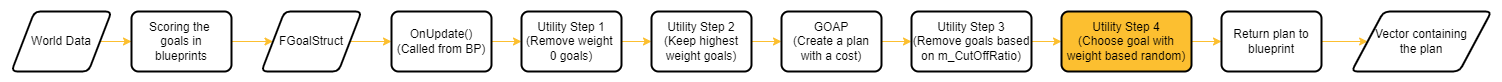

The diagram above was exported from draw.io. Its source (the exported page's mxGraphModel, read from the mxfile embedded in the PNG):
<mxGraphModel dx="1038" dy="489" grid="0" gridSize="10" guides="1" tooltips="1" connect="1" arrows="1" fold="1" page="1" pageScale="1" pageWidth="2000" pageHeight="300" background="#3C3C3C" math="0" shadow="0">
  <root>
    <mxCell id="WIyWlLk6GJQsqaUBKTNV-0" />
    <mxCell id="WIyWlLk6GJQsqaUBKTNV-1" parent="WIyWlLk6GJQsqaUBKTNV-0" />
    <mxCell id="iGp7foHyNiKy61N9Hm8i-3" style="edgeStyle=orthogonalEdgeStyle;rounded=0;orthogonalLoop=1;jettySize=auto;html=1;exitX=1;exitY=0.5;exitDx=0;exitDy=0;strokeColor=#FCBF30;" parent="WIyWlLk6GJQsqaUBKTNV-1" source="iGp7foHyNiKy61N9Hm8i-1" target="iGp7foHyNiKy61N9Hm8i-2" edge="1">
      <mxGeometry relative="1" as="geometry" />
    </mxCell>
    <mxCell id="iGp7foHyNiKy61N9Hm8i-1" value="World Data" style="shape=parallelogram;html=1;strokeWidth=2;perimeter=parallelogramPerimeter;whiteSpace=wrap;rounded=1;arcSize=12;size=0.23;fillColor=#FFFFFF;" parent="WIyWlLk6GJQsqaUBKTNV-1" vertex="1">
      <mxGeometry x="20" y="30" width="100" height="60" as="geometry" />
    </mxCell>
    <mxCell id="iGp7foHyNiKy61N9Hm8i-5" style="edgeStyle=orthogonalEdgeStyle;rounded=0;orthogonalLoop=1;jettySize=auto;html=1;exitX=1;exitY=0.5;exitDx=0;exitDy=0;strokeColor=#FCBF30;" parent="WIyWlLk6GJQsqaUBKTNV-1" source="iGp7foHyNiKy61N9Hm8i-2" target="iGp7foHyNiKy61N9Hm8i-4" edge="1">
      <mxGeometry relative="1" as="geometry" />
    </mxCell>
    <mxCell id="iGp7foHyNiKy61N9Hm8i-2" value="Scoring the &lt;br&gt;goals in&lt;br&gt;blueprints" style="rounded=1;whiteSpace=wrap;html=1;absoluteArcSize=1;arcSize=14;strokeWidth=2;fillColor=#FFFFFF;" parent="WIyWlLk6GJQsqaUBKTNV-1" vertex="1">
      <mxGeometry x="140" y="30" width="100" height="60" as="geometry" />
    </mxCell>
    <mxCell id="iGp7foHyNiKy61N9Hm8i-7" style="edgeStyle=orthogonalEdgeStyle;rounded=0;orthogonalLoop=1;jettySize=auto;html=1;exitX=1;exitY=0.5;exitDx=0;exitDy=0;strokeColor=#FCBF30;" parent="WIyWlLk6GJQsqaUBKTNV-1" source="iGp7foHyNiKy61N9Hm8i-4" target="iGp7foHyNiKy61N9Hm8i-6" edge="1">
      <mxGeometry relative="1" as="geometry" />
    </mxCell>
    <mxCell id="iGp7foHyNiKy61N9Hm8i-4" value="FGoalStruct" style="shape=parallelogram;html=1;strokeWidth=2;perimeter=parallelogramPerimeter;whiteSpace=wrap;rounded=1;arcSize=12;size=0.23;fillColor=#FFFFFF;" parent="WIyWlLk6GJQsqaUBKTNV-1" vertex="1">
      <mxGeometry x="270" y="30" width="100" height="60" as="geometry" />
    </mxCell>
    <mxCell id="iGp7foHyNiKy61N9Hm8i-9" style="edgeStyle=orthogonalEdgeStyle;rounded=0;orthogonalLoop=1;jettySize=auto;html=1;exitX=1;exitY=0.5;exitDx=0;exitDy=0;entryX=0;entryY=0.5;entryDx=0;entryDy=0;strokeColor=#FCBF30;" parent="WIyWlLk6GJQsqaUBKTNV-1" source="iGp7foHyNiKy61N9Hm8i-6" target="iGp7foHyNiKy61N9Hm8i-8" edge="1">
      <mxGeometry relative="1" as="geometry" />
    </mxCell>
    <mxCell id="iGp7foHyNiKy61N9Hm8i-6" value="OnUpdate()&lt;br&gt;(Called from BP)" style="rounded=1;whiteSpace=wrap;html=1;absoluteArcSize=1;arcSize=14;strokeWidth=2;fillColor=#FFFFFF;gradientColor=none;" parent="WIyWlLk6GJQsqaUBKTNV-1" vertex="1">
      <mxGeometry x="400" y="30" width="100" height="60" as="geometry" />
    </mxCell>
    <mxCell id="iGp7foHyNiKy61N9Hm8i-11" style="edgeStyle=orthogonalEdgeStyle;rounded=0;orthogonalLoop=1;jettySize=auto;html=1;exitX=1;exitY=0.5;exitDx=0;exitDy=0;entryX=0;entryY=0.5;entryDx=0;entryDy=0;strokeColor=#FCBF30;" parent="WIyWlLk6GJQsqaUBKTNV-1" source="iGp7foHyNiKy61N9Hm8i-8" target="iGp7foHyNiKy61N9Hm8i-10" edge="1">
      <mxGeometry relative="1" as="geometry" />
    </mxCell>
    <mxCell id="iGp7foHyNiKy61N9Hm8i-8" value="Utility Step 1&lt;br&gt;(Remove weight &lt;br&gt;0 goals)" style="rounded=1;whiteSpace=wrap;html=1;absoluteArcSize=1;arcSize=14;strokeWidth=2;fillColor=default;" parent="WIyWlLk6GJQsqaUBKTNV-1" vertex="1">
      <mxGeometry x="530" y="30" width="100" height="60" as="geometry" />
    </mxCell>
    <mxCell id="iGp7foHyNiKy61N9Hm8i-13" style="edgeStyle=orthogonalEdgeStyle;rounded=0;orthogonalLoop=1;jettySize=auto;html=1;exitX=1;exitY=0.5;exitDx=0;exitDy=0;strokeColor=#FCBF30;" parent="WIyWlLk6GJQsqaUBKTNV-1" source="iGp7foHyNiKy61N9Hm8i-10" target="iGp7foHyNiKy61N9Hm8i-12" edge="1">
      <mxGeometry relative="1" as="geometry" />
    </mxCell>
    <mxCell id="iGp7foHyNiKy61N9Hm8i-10" value="Utility Step 2&lt;br&gt;(Keep highest weight goals)" style="rounded=1;whiteSpace=wrap;html=1;absoluteArcSize=1;arcSize=14;strokeWidth=2;fillColor=default;" parent="WIyWlLk6GJQsqaUBKTNV-1" vertex="1">
      <mxGeometry x="660" y="30" width="100" height="60" as="geometry" />
    </mxCell>
    <mxCell id="iGp7foHyNiKy61N9Hm8i-15" style="edgeStyle=orthogonalEdgeStyle;rounded=0;orthogonalLoop=1;jettySize=auto;html=1;exitX=1;exitY=0.5;exitDx=0;exitDy=0;entryX=0;entryY=0.5;entryDx=0;entryDy=0;strokeColor=#FCBF30;" parent="WIyWlLk6GJQsqaUBKTNV-1" source="iGp7foHyNiKy61N9Hm8i-12" target="iGp7foHyNiKy61N9Hm8i-14" edge="1">
      <mxGeometry relative="1" as="geometry" />
    </mxCell>
    <mxCell id="iGp7foHyNiKy61N9Hm8i-12" value="GOAP&lt;br&gt;(Create a plan with a cost)" style="rounded=1;whiteSpace=wrap;html=1;absoluteArcSize=1;arcSize=14;strokeWidth=2;fillColor=default;" parent="WIyWlLk6GJQsqaUBKTNV-1" vertex="1">
      <mxGeometry x="790" y="30" width="100" height="60" as="geometry" />
    </mxCell>
    <mxCell id="iGp7foHyNiKy61N9Hm8i-17" style="edgeStyle=orthogonalEdgeStyle;rounded=0;orthogonalLoop=1;jettySize=auto;html=1;exitX=1;exitY=0.5;exitDx=0;exitDy=0;entryX=0;entryY=0.5;entryDx=0;entryDy=0;strokeColor=#FCBF30;" parent="WIyWlLk6GJQsqaUBKTNV-1" source="iGp7foHyNiKy61N9Hm8i-14" target="iGp7foHyNiKy61N9Hm8i-16" edge="1">
      <mxGeometry relative="1" as="geometry" />
    </mxCell>
    <mxCell id="iGp7foHyNiKy61N9Hm8i-14" value="Utility Step 3&lt;br&gt;(Remove goals based on m_CutOffRatio)" style="rounded=1;whiteSpace=wrap;html=1;absoluteArcSize=1;arcSize=14;strokeWidth=2;fillColor=default;" parent="WIyWlLk6GJQsqaUBKTNV-1" vertex="1">
      <mxGeometry x="920" y="30" width="120" height="60" as="geometry" />
    </mxCell>
    <mxCell id="iGp7foHyNiKy61N9Hm8i-19" style="edgeStyle=orthogonalEdgeStyle;rounded=0;orthogonalLoop=1;jettySize=auto;html=1;exitX=1;exitY=0.5;exitDx=0;exitDy=0;entryX=0;entryY=0.5;entryDx=0;entryDy=0;strokeColor=#FCBF30;" parent="WIyWlLk6GJQsqaUBKTNV-1" source="iGp7foHyNiKy61N9Hm8i-16" target="iGp7foHyNiKy61N9Hm8i-18" edge="1">
      <mxGeometry relative="1" as="geometry" />
    </mxCell>
    <mxCell id="iGp7foHyNiKy61N9Hm8i-16" value="Utility Step 4&lt;br&gt;(Choose goal with weight based random)" style="rounded=1;whiteSpace=wrap;html=1;absoluteArcSize=1;arcSize=14;strokeWidth=2;fillColor=#FCBF30;" parent="WIyWlLk6GJQsqaUBKTNV-1" vertex="1">
      <mxGeometry x="1070" y="30" width="130" height="60" as="geometry" />
    </mxCell>
    <mxCell id="iGp7foHyNiKy61N9Hm8i-21" style="edgeStyle=orthogonalEdgeStyle;rounded=0;orthogonalLoop=1;jettySize=auto;html=1;exitX=1;exitY=0.5;exitDx=0;exitDy=0;entryX=0;entryY=0.5;entryDx=0;entryDy=0;strokeColor=#FCBF30;" parent="WIyWlLk6GJQsqaUBKTNV-1" source="iGp7foHyNiKy61N9Hm8i-18" target="iGp7foHyNiKy61N9Hm8i-20" edge="1">
      <mxGeometry relative="1" as="geometry" />
    </mxCell>
    <mxCell id="iGp7foHyNiKy61N9Hm8i-18" value="Return plan to blueprint" style="rounded=1;whiteSpace=wrap;html=1;absoluteArcSize=1;arcSize=14;strokeWidth=2;fillColor=#FFFFFF;" parent="WIyWlLk6GJQsqaUBKTNV-1" vertex="1">
      <mxGeometry x="1230" y="30" width="100" height="60" as="geometry" />
    </mxCell>
    <mxCell id="iGp7foHyNiKy61N9Hm8i-20" value="Vector containing&lt;br&gt;the plan" style="shape=parallelogram;html=1;strokeWidth=2;perimeter=parallelogramPerimeter;whiteSpace=wrap;rounded=1;arcSize=12;size=0.23;fillColor=#FFFFFF;" parent="WIyWlLk6GJQsqaUBKTNV-1" vertex="1">
      <mxGeometry x="1360" y="30" width="140" height="60" as="geometry" />
    </mxCell>
  </root>
</mxGraphModel>